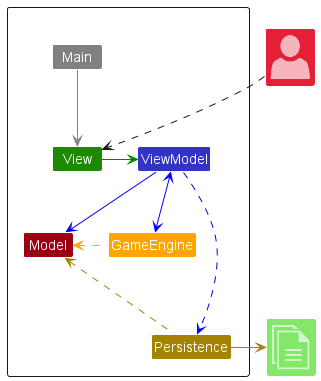

The diagram above was rendered by PlantUML. Its source (embedded in the PNG):
@startuml
!include <office/Concepts/globe_internet>
!include <office/Concepts/documents>
!include <office/Users/user>
!include style.puml

package " "<<Rectangle>>{
    Class View UI_COLOR
    Class ViewModel LOGIC_COLOR
    Class Persistence STORAGE_COLOR
    Class Model MODEL_COLOR
    Class Main #grey
    Class GameEngine #orange
}

    Class "<$user>" as User MODEL_COLOR_T2
    Class "<$documents>" as File UI_COLOR_T1

    View -[#green]> ViewModel
    ViewModel ..[#blue]> Persistence
    ViewModel -down[#blue]-> Model
    ViewModel <-down[#blue]-> GameEngine
    Main -[#grey]-> View

    GameEngine .left[#orange].> Model

    Persistence -up[STORAGE_COLOR].> Model
    Persistence -right[STORAGE_COLOR]->File
    User ..> View


@enduml